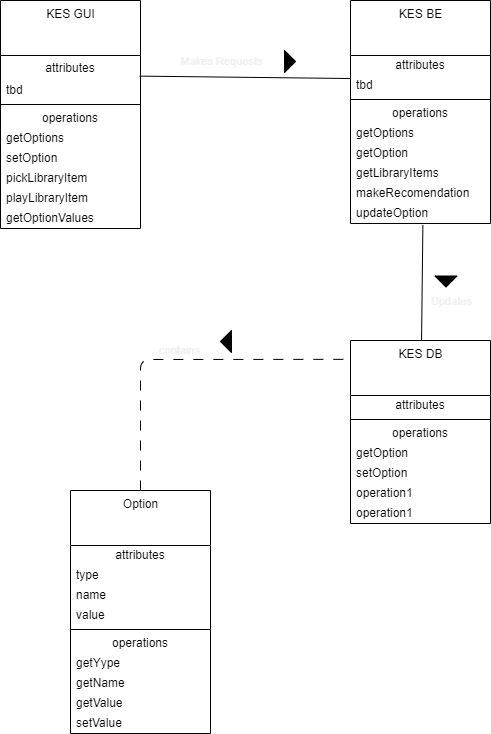

The diagram above was exported from draw.io. Its source (the exported page's mxGraphModel, read from the mxfile embedded in the PNG):
<mxGraphModel dx="1600" dy="984" grid="1" gridSize="10" guides="1" tooltips="1" connect="1" arrows="1" fold="1" page="1" pageScale="1" pageWidth="850" pageHeight="1100" math="0" shadow="0">
  <root>
    <mxCell id="0" />
    <mxCell id="1" parent="0" />
    <mxCell id="14" value="KES BE" style="swimlane;fontStyle=0;align=center;verticalAlign=top;childLayout=stackLayout;horizontal=1;startSize=55;horizontalStack=0;resizeParent=1;resizeParentMax=0;resizeLast=0;collapsible=0;marginBottom=0;html=1;" parent="1" vertex="1">
      <mxGeometry x="480" y="90" width="140" height="223" as="geometry" />
    </mxCell>
    <mxCell id="15" value="attributes" style="text;html=1;strokeColor=none;fillColor=none;align=center;verticalAlign=middle;spacingLeft=4;spacingRight=4;overflow=hidden;rotatable=0;points=[[0,0.5],[1,0.5]];portConstraint=eastwest;" parent="14" vertex="1">
      <mxGeometry y="55" width="140" height="20" as="geometry" />
    </mxCell>
    <mxCell id="16" value="tbd" style="text;html=1;strokeColor=none;fillColor=none;align=left;verticalAlign=middle;spacingLeft=4;spacingRight=4;overflow=hidden;rotatable=0;points=[[0,0.5],[1,0.5]];portConstraint=eastwest;" parent="14" vertex="1">
      <mxGeometry y="75" width="140" height="20" as="geometry" />
    </mxCell>
    <mxCell id="19" value="" style="line;strokeWidth=1;fillColor=none;align=left;verticalAlign=middle;spacingTop=-1;spacingLeft=3;spacingRight=3;rotatable=0;labelPosition=right;points=[];portConstraint=eastwest;" parent="14" vertex="1">
      <mxGeometry y="95" width="140" height="8" as="geometry" />
    </mxCell>
    <mxCell id="20" value="operations" style="text;html=1;strokeColor=none;fillColor=none;align=center;verticalAlign=middle;spacingLeft=4;spacingRight=4;overflow=hidden;rotatable=0;points=[[0,0.5],[1,0.5]];portConstraint=eastwest;" parent="14" vertex="1">
      <mxGeometry y="103" width="140" height="20" as="geometry" />
    </mxCell>
    <mxCell id="21" value="getOptions" style="text;html=1;strokeColor=none;fillColor=none;align=left;verticalAlign=middle;spacingLeft=4;spacingRight=4;overflow=hidden;rotatable=0;points=[[0,0.5],[1,0.5]];portConstraint=eastwest;" parent="14" vertex="1">
      <mxGeometry y="123" width="140" height="20" as="geometry" />
    </mxCell>
    <mxCell id="55" value="getOption" style="text;html=1;strokeColor=none;fillColor=none;align=left;verticalAlign=middle;spacingLeft=4;spacingRight=4;overflow=hidden;rotatable=0;points=[[0,0.5],[1,0.5]];portConstraint=eastwest;" parent="14" vertex="1">
      <mxGeometry y="143" width="140" height="20" as="geometry" />
    </mxCell>
    <mxCell id="54" value="getLibraryItems" style="text;html=1;strokeColor=none;fillColor=none;align=left;verticalAlign=middle;spacingLeft=4;spacingRight=4;overflow=hidden;rotatable=0;points=[[0,0.5],[1,0.5]];portConstraint=eastwest;" parent="14" vertex="1">
      <mxGeometry y="163" width="140" height="20" as="geometry" />
    </mxCell>
    <mxCell id="56" value="makeRecomendation&lt;span style=&quot;color: rgba(0, 0, 0, 0); font-family: monospace; font-size: 0px;&quot;&gt;%3CmxGraphModel%3E%3Croot%3E%3CmxCell%20id%3D%220%22%2F%3E%3CmxCell%20id%3D%221%22%20parent%3D%220%22%2F%3E%3CmxCell%20id%3D%222%22%20value%3D%22getLibraryItems%22%20style%3D%22text%3Bhtml%3D1%3BstrokeColor%3Dnone%3BfillColor%3Dnone%3Balign%3Dleft%3BverticalAlign%3Dmiddle%3BspacingLeft%3D4%3BspacingRight%3D4%3Boverflow%3Dhidden%3Brotatable%3D0%3Bpoints%3D%5B%5B0%2C0.5%5D%2C%5B1%2C0.5%5D%5D%3BportConstraint%3Deastwest%3B%22%20vertex%3D%221%22%20parent%3D%221%22%3E%3CmxGeometry%20x%3D%22340%22%20y%3D%22405.5%22%20width%3D%22140%22%20height%3D%2220%22%20as%3D%22geometry%22%2F%3E%3C%2FmxCell%3E%3C%2Froot%3E%3C%2FmxGraphModel%3E&lt;/span&gt;" style="text;html=1;strokeColor=none;fillColor=none;align=left;verticalAlign=middle;spacingLeft=4;spacingRight=4;overflow=hidden;rotatable=0;points=[[0,0.5],[1,0.5]];portConstraint=eastwest;" parent="14" vertex="1">
      <mxGeometry y="183" width="140" height="20" as="geometry" />
    </mxCell>
    <mxCell id="57" value="updateOption" style="text;html=1;strokeColor=none;fillColor=none;align=left;verticalAlign=middle;spacingLeft=4;spacingRight=4;overflow=hidden;rotatable=0;points=[[0,0.5],[1,0.5]];portConstraint=eastwest;" parent="14" vertex="1">
      <mxGeometry y="203" width="140" height="20" as="geometry" />
    </mxCell>
    <mxCell id="22" value="KES GUI" style="swimlane;fontStyle=0;align=center;verticalAlign=top;childLayout=stackLayout;horizontal=1;startSize=55;horizontalStack=0;resizeParent=1;resizeParentMax=0;resizeLast=0;collapsible=0;marginBottom=0;html=1;" parent="1" vertex="1">
      <mxGeometry x="130" y="90" width="140" height="228" as="geometry" />
    </mxCell>
    <mxCell id="23" value="attributes" style="text;html=1;strokeColor=none;fillColor=none;align=center;verticalAlign=middle;spacingLeft=4;spacingRight=4;overflow=hidden;rotatable=0;points=[[0,0.5],[1,0.5]];portConstraint=eastwest;" parent="22" vertex="1">
      <mxGeometry y="55" width="140" height="25" as="geometry" />
    </mxCell>
    <mxCell id="50" value="tbd" style="text;html=1;strokeColor=none;fillColor=none;align=left;verticalAlign=middle;spacingLeft=4;spacingRight=4;overflow=hidden;rotatable=0;points=[[0,0.5],[1,0.5]];portConstraint=eastwest;" parent="22" vertex="1">
      <mxGeometry y="80" width="140" height="20" as="geometry" />
    </mxCell>
    <mxCell id="27" value="" style="line;strokeWidth=1;fillColor=none;align=left;verticalAlign=middle;spacingTop=-1;spacingLeft=3;spacingRight=3;rotatable=0;labelPosition=right;points=[];portConstraint=eastwest;" parent="22" vertex="1">
      <mxGeometry y="100" width="140" height="8" as="geometry" />
    </mxCell>
    <mxCell id="28" value="operations" style="text;html=1;strokeColor=none;fillColor=none;align=center;verticalAlign=middle;spacingLeft=4;spacingRight=4;overflow=hidden;rotatable=0;points=[[0,0.5],[1,0.5]];portConstraint=eastwest;" parent="22" vertex="1">
      <mxGeometry y="108" width="140" height="20" as="geometry" />
    </mxCell>
    <mxCell id="29" value="getOptions" style="text;html=1;strokeColor=none;fillColor=none;align=left;verticalAlign=middle;spacingLeft=4;spacingRight=4;overflow=hidden;rotatable=0;points=[[0,0.5],[1,0.5]];portConstraint=eastwest;" parent="22" vertex="1">
      <mxGeometry y="128" width="140" height="20" as="geometry" />
    </mxCell>
    <mxCell id="51" value="setOption" style="text;html=1;strokeColor=none;fillColor=none;align=left;verticalAlign=middle;spacingLeft=4;spacingRight=4;overflow=hidden;rotatable=0;points=[[0,0.5],[1,0.5]];portConstraint=eastwest;" parent="22" vertex="1">
      <mxGeometry y="148" width="140" height="20" as="geometry" />
    </mxCell>
    <mxCell id="52" value="pickLibraryItem" style="text;html=1;strokeColor=none;fillColor=none;align=left;verticalAlign=middle;spacingLeft=4;spacingRight=4;overflow=hidden;rotatable=0;points=[[0,0.5],[1,0.5]];portConstraint=eastwest;" parent="22" vertex="1">
      <mxGeometry y="168" width="140" height="20" as="geometry" />
    </mxCell>
    <mxCell id="62" value="playLibraryItem" style="text;html=1;strokeColor=none;fillColor=none;align=left;verticalAlign=middle;spacingLeft=4;spacingRight=4;overflow=hidden;rotatable=0;points=[[0,0.5],[1,0.5]];portConstraint=eastwest;" parent="22" vertex="1">
      <mxGeometry y="188" width="140" height="20" as="geometry" />
    </mxCell>
    <mxCell id="53" value="getOptionValues" style="text;html=1;strokeColor=none;fillColor=none;align=left;verticalAlign=middle;spacingLeft=4;spacingRight=4;overflow=hidden;rotatable=0;points=[[0,0.5],[1,0.5]];portConstraint=eastwest;" parent="22" vertex="1">
      <mxGeometry y="208" width="140" height="20" as="geometry" />
    </mxCell>
    <mxCell id="31" value="KES DB" style="swimlane;fontStyle=0;align=center;verticalAlign=top;childLayout=stackLayout;horizontal=1;startSize=55;horizontalStack=0;resizeParent=1;resizeParentMax=0;resizeLast=0;collapsible=0;marginBottom=0;html=1;" parent="1" vertex="1">
      <mxGeometry x="480" y="430" width="140" height="183" as="geometry" />
    </mxCell>
    <mxCell id="32" value="attributes" style="text;html=1;strokeColor=none;fillColor=none;align=center;verticalAlign=middle;spacingLeft=4;spacingRight=4;overflow=hidden;rotatable=0;points=[[0,0.5],[1,0.5]];portConstraint=eastwest;" parent="31" vertex="1">
      <mxGeometry y="55" width="140" height="20" as="geometry" />
    </mxCell>
    <mxCell id="36" value="" style="line;strokeWidth=1;fillColor=none;align=left;verticalAlign=middle;spacingTop=-1;spacingLeft=3;spacingRight=3;rotatable=0;labelPosition=right;points=[];portConstraint=eastwest;" parent="31" vertex="1">
      <mxGeometry y="75" width="140" height="8" as="geometry" />
    </mxCell>
    <mxCell id="37" value="operations" style="text;html=1;strokeColor=none;fillColor=none;align=center;verticalAlign=middle;spacingLeft=4;spacingRight=4;overflow=hidden;rotatable=0;points=[[0,0.5],[1,0.5]];portConstraint=eastwest;" parent="31" vertex="1">
      <mxGeometry y="83" width="140" height="20" as="geometry" />
    </mxCell>
    <mxCell id="59" value="getOption" style="text;html=1;strokeColor=none;fillColor=none;align=left;verticalAlign=middle;spacingLeft=4;spacingRight=4;overflow=hidden;rotatable=0;points=[[0,0.5],[1,0.5]];portConstraint=eastwest;" parent="31" vertex="1">
      <mxGeometry y="103" width="140" height="20" as="geometry" />
    </mxCell>
    <mxCell id="38" value="setOption" style="text;html=1;strokeColor=none;fillColor=none;align=left;verticalAlign=middle;spacingLeft=4;spacingRight=4;overflow=hidden;rotatable=0;points=[[0,0.5],[1,0.5]];portConstraint=eastwest;" parent="31" vertex="1">
      <mxGeometry y="123" width="140" height="20" as="geometry" />
    </mxCell>
    <mxCell id="60" value="operation1" style="text;html=1;strokeColor=none;fillColor=none;align=left;verticalAlign=middle;spacingLeft=4;spacingRight=4;overflow=hidden;rotatable=0;points=[[0,0.5],[1,0.5]];portConstraint=eastwest;" parent="31" vertex="1">
      <mxGeometry y="143" width="140" height="20" as="geometry" />
    </mxCell>
    <mxCell id="61" value="operation1" style="text;html=1;strokeColor=none;fillColor=none;align=left;verticalAlign=middle;spacingLeft=4;spacingRight=4;overflow=hidden;rotatable=0;points=[[0,0.5],[1,0.5]];portConstraint=eastwest;" parent="31" vertex="1">
      <mxGeometry y="163" width="140" height="20" as="geometry" />
    </mxCell>
    <mxCell id="39" value="Option" style="swimlane;fontStyle=0;align=center;verticalAlign=top;childLayout=stackLayout;horizontal=1;startSize=55;horizontalStack=0;resizeParent=1;resizeParentMax=0;resizeLast=0;collapsible=0;marginBottom=0;html=1;" parent="1" vertex="1">
      <mxGeometry x="200" y="580" width="140" height="243" as="geometry" />
    </mxCell>
    <mxCell id="40" value="attributes" style="text;html=1;strokeColor=none;fillColor=none;align=center;verticalAlign=middle;spacingLeft=4;spacingRight=4;overflow=hidden;rotatable=0;points=[[0,0.5],[1,0.5]];portConstraint=eastwest;" parent="39" vertex="1">
      <mxGeometry y="55" width="140" height="20" as="geometry" />
    </mxCell>
    <mxCell id="41" value="type" style="text;html=1;strokeColor=none;fillColor=none;align=left;verticalAlign=middle;spacingLeft=4;spacingRight=4;overflow=hidden;rotatable=0;points=[[0,0.5],[1,0.5]];portConstraint=eastwest;" parent="39" vertex="1">
      <mxGeometry y="75" width="140" height="20" as="geometry" />
    </mxCell>
    <mxCell id="64" value="name" style="text;html=1;strokeColor=none;fillColor=none;align=left;verticalAlign=middle;spacingLeft=4;spacingRight=4;overflow=hidden;rotatable=0;points=[[0,0.5],[1,0.5]];portConstraint=eastwest;" vertex="1" parent="39">
      <mxGeometry y="95" width="140" height="20" as="geometry" />
    </mxCell>
    <mxCell id="43" value="value" style="text;html=1;strokeColor=none;fillColor=none;align=left;verticalAlign=middle;spacingLeft=4;spacingRight=4;overflow=hidden;rotatable=0;points=[[0,0.5],[1,0.5]];portConstraint=eastwest;" parent="39" vertex="1">
      <mxGeometry y="115" width="140" height="20" as="geometry" />
    </mxCell>
    <mxCell id="44" value="" style="line;strokeWidth=1;fillColor=none;align=left;verticalAlign=middle;spacingTop=-1;spacingLeft=3;spacingRight=3;rotatable=0;labelPosition=right;points=[];portConstraint=eastwest;" parent="39" vertex="1">
      <mxGeometry y="135" width="140" height="8" as="geometry" />
    </mxCell>
    <mxCell id="45" value="operations" style="text;html=1;strokeColor=none;fillColor=none;align=center;verticalAlign=middle;spacingLeft=4;spacingRight=4;overflow=hidden;rotatable=0;points=[[0,0.5],[1,0.5]];portConstraint=eastwest;" parent="39" vertex="1">
      <mxGeometry y="143" width="140" height="20" as="geometry" />
    </mxCell>
    <mxCell id="46" value="getYype" style="text;html=1;strokeColor=none;fillColor=none;align=left;verticalAlign=middle;spacingLeft=4;spacingRight=4;overflow=hidden;rotatable=0;points=[[0,0.5],[1,0.5]];portConstraint=eastwest;" parent="39" vertex="1">
      <mxGeometry y="163" width="140" height="20" as="geometry" />
    </mxCell>
    <mxCell id="48" value="getName&lt;span style=&quot;color: rgba(0, 0, 0, 0); font-family: monospace; font-size: 0px;&quot;&gt;%3CmxGraphModel%3E%3Croot%3E%3CmxCell%20id%3D%220%22%2F%3E%3CmxCell%20id%3D%221%22%20parent%3D%220%22%2F%3E%3CmxCell%20id%3D%222%22%20value%3D%22operation1%22%20style%3D%22text%3Bhtml%3D1%3BstrokeColor%3Dnone%3BfillColor%3Dnone%3Balign%3Dleft%3BverticalAlign%3Dmiddle%3BspacingLeft%3D4%3BspacingRight%3D4%3Boverflow%3Dhidden%3Brotatable%3D0%3Bpoints%3D%5B%5B0%2C0.5%5D%2C%5B1%2C0.5%5D%5D%3BportConstraint%3Deastwest%3B%22%20vertex%3D%221%22%20parent%3D%221%22%3E%3CmxGeometry%20x%3D%22340%22%20y%3D%22693%22%20width%3D%22140%22%20height%3D%2220%22%20as%3D%22geometry%22%2F%3E%3C%2FmxCell%3E%3C%2Froot%3E%3C%2FmxGraphModel&lt;/span&gt;" style="text;html=1;strokeColor=none;fillColor=none;align=left;verticalAlign=middle;spacingLeft=4;spacingRight=4;overflow=hidden;rotatable=0;points=[[0,0.5],[1,0.5]];portConstraint=eastwest;" parent="39" vertex="1">
      <mxGeometry y="183" width="140" height="20" as="geometry" />
    </mxCell>
    <mxCell id="47" value="getValue&lt;span style=&quot;color: rgba(0, 0, 0, 0); font-family: monospace; font-size: 0px;&quot;&gt;%3CmxGraphModel%3E%3Croot%3E%3CmxCell%20id%3D%220%22%2F%3E%3CmxCell%20id%3D%221%22%20parent%3D%220%22%2F%3E%3CmxCell%20id%3D%222%22%20value%3D%22operation1%22%20style%3D%22text%3Bhtml%3D1%3BstrokeColor%3Dnone%3BfillColor%3Dnone%3Balign%3Dleft%3BverticalAlign%3Dmiddle%3BspacingLeft%3D4%3BspacingRight%3D4%3Boverflow%3Dhidden%3Brotatable%3D0%3Bpoints%3D%5B%5B0%2C0.5%5D%2C%5B1%2C0.5%5D%5D%3BportConstraint%3Deastwest%3B%22%20vertex%3D%221%22%20parent%3D%221%22%3E%3CmxGeometry%20x%3D%22340%22%20y%3D%22693%22%20width%3D%22140%22%20height%3D%2220%22%20as%3D%22geometry%22%2F%3E%3C%2FmxCell%3E%3C%2Froot%3E%3C%2FmxGraphModel%3E&lt;/span&gt;" style="text;html=1;strokeColor=none;fillColor=none;align=left;verticalAlign=middle;spacingLeft=4;spacingRight=4;overflow=hidden;rotatable=0;points=[[0,0.5],[1,0.5]];portConstraint=eastwest;" parent="39" vertex="1">
      <mxGeometry y="203" width="140" height="20" as="geometry" />
    </mxCell>
    <mxCell id="49" value="setValue&lt;span style=&quot;color: rgba(0, 0, 0, 0); font-family: monospace; font-size: 0px;&quot;&gt;%3CmxGraphModel%3E%3Croot%3E%3CmxCell%20id%3D%220%22%2F%3E%3CmxCell%20id%3D%221%22%20parent%3D%220%22%2F%3E%3CmxCell%20id%3D%222%22%20value%3D%22operation1%22%20style%3D%22text%3Bhtml%3D1%3BstrokeColor%3Dnone%3BfillColor%3Dnone%3Balign%3Dleft%3BverticalAlign%3Dmiddle%3BspacingLeft%3D4%3BspacingRight%3D4%3Boverflow%3Dhidden%3Brotatable%3D0%3Bpoints%3D%5B%5B0%2C0.5%5D%2C%5B1%2C0.5%5D%5D%3BportConstraint%3Deastwest%3B%22%20vertex%3D%221%22%20parent%3D%221%22%3E%3CmxGeometry%20x%3D%22340%22%20y%3D%22693%22%20width%3D%22140%22%20height%3D%2220%22%20as%3D%22geometry%22%2F%3E%3C%2FmxCell%3E%3C%2Froot%3E%3C%2FmxGraphModel%3E&lt;/span&gt;" style="text;html=1;strokeColor=none;fillColor=none;align=left;verticalAlign=middle;spacingLeft=4;spacingRight=4;overflow=hidden;rotatable=0;points=[[0,0.5],[1,0.5]];portConstraint=eastwest;" parent="39" vertex="1">
      <mxGeometry y="223" width="140" height="20" as="geometry" />
    </mxCell>
    <mxCell id="67" value="" style="triangle;aspect=fixed;fillColor=strokeColor;fontColor=#F0F0F0;" vertex="1" parent="1">
      <mxGeometry x="414" y="140" width="11" height="22" as="geometry" />
    </mxCell>
    <mxCell id="68" value="" style="endArrow=none;html=1;rounded=0;align=center;verticalAlign=bottom;labelBackgroundColor=none;fontColor=#F0F0F0;exitX=0.994;exitY=-0.219;exitDx=0;exitDy=0;exitPerimeter=0;entryX=0.003;entryY=1.151;entryDx=0;entryDy=0;entryPerimeter=0;" edge="1" parent="1" source="50" target="15">
      <mxGeometry relative="1" as="geometry">
        <mxPoint x="350" y="632" as="sourcePoint" />
        <mxPoint x="490" y="632" as="targetPoint" />
      </mxGeometry>
    </mxCell>
    <mxCell id="78" value="Makes Requests" style="edgeLabel;html=1;align=center;verticalAlign=middle;resizable=0;points=[];fontColor=#F0F0F0;labelBackgroundColor=none;" vertex="1" connectable="0" parent="68">
      <mxGeometry x="-0.233" y="3" relative="1" as="geometry">
        <mxPoint y="-13" as="offset" />
      </mxGeometry>
    </mxCell>
    <mxCell id="71" value="" style="endArrow=none;html=1;rounded=0;align=center;verticalAlign=bottom;labelBackgroundColor=none;fontColor=#F0F0F0;exitX=0.517;exitY=1.071;exitDx=0;exitDy=0;exitPerimeter=0;" edge="1" parent="1" source="57" target="31">
      <mxGeometry relative="1" as="geometry">
        <mxPoint x="279.1600000000001" y="175.6199999999999" as="sourcePoint" />
        <mxPoint x="490.4200000000001" y="178.01999999999998" as="targetPoint" />
      </mxGeometry>
    </mxCell>
    <mxCell id="77" value="Updates" style="edgeLabel;html=1;align=center;verticalAlign=middle;resizable=0;points=[];fontColor=#F0F0F0;labelBackgroundColor=none;" vertex="1" connectable="0" parent="71">
      <mxGeometry x="0.2416" y="3" relative="1" as="geometry">
        <mxPoint x="26" y="4" as="offset" />
      </mxGeometry>
    </mxCell>
    <mxCell id="72" value="" style="triangle;aspect=fixed;fillColor=strokeColor;fontColor=#F0F0F0;rotation=90;" vertex="1" parent="1">
      <mxGeometry x="570" y="360" width="11" height="22" as="geometry" />
    </mxCell>
    <mxCell id="75" value="contains" style="endArrow=none;startArrow=none;endFill=0;startFill=0;endSize=8;html=1;verticalAlign=bottom;dashed=1;labelBackgroundColor=none;dashPattern=10 10;fontColor=#F0F0F0;exitX=0.5;exitY=0;exitDx=0;exitDy=0;entryX=-0.014;entryY=0.103;entryDx=0;entryDy=0;entryPerimeter=0;" edge="1" parent="1" source="39" target="31">
      <mxGeometry width="160" relative="1" as="geometry">
        <mxPoint x="340" y="500" as="sourcePoint" />
        <mxPoint x="500" y="500" as="targetPoint" />
        <Array as="points">
          <mxPoint x="270" y="449" />
        </Array>
      </mxGeometry>
    </mxCell>
    <mxCell id="76" value="" style="triangle;aspect=fixed;fillColor=strokeColor;fontColor=#F0F0F0;rotation=-180;" vertex="1" parent="1">
      <mxGeometry x="350" y="420" width="11" height="22" as="geometry" />
    </mxCell>
  </root>
</mxGraphModel>